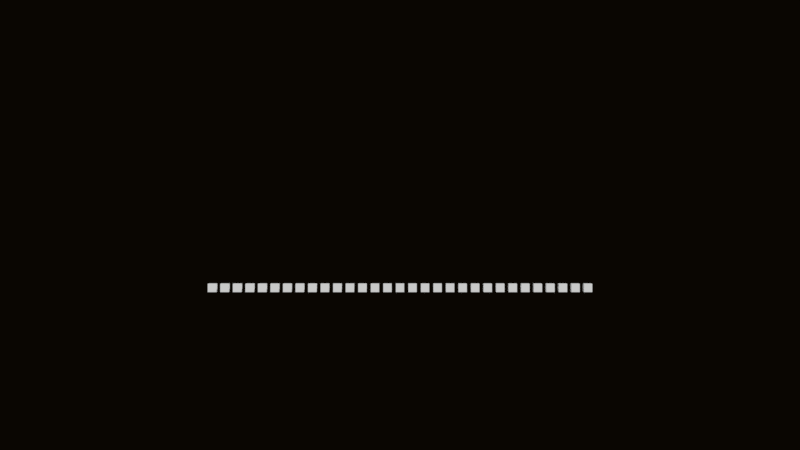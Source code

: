 # Source: ease.blend  (saved by Blender 2.93.20; exported with 4.5.12 LTS)
import bpy
from mathutils import Matrix  # noqa: F401  (used for matrix-valued properties, if any)

bpy.ops.wm.read_factory_settings(use_empty=True)
scene = bpy.context.scene
scene.name = 'Scene'

# ---- collections
col_collection_1 = bpy.data.collections.new('Collection 1'); scene.collection.children.link(col_collection_1)

# ---- materials (node trees are filled in below, after node groups)
mat_material = bpy.data.materials.new('Material')
mat_material.alpha_threshold = 0.0
mat_material.use_transparent_shadow = False
mat_material.roughness = 0.5
mat_material.line_color = (0.0, 0.0, 0.0, 1.0)

# ---- material node trees
mat_material.use_nodes = True; mat_material.node_tree.nodes.clear()
_N = mat_material.node_tree.nodes; _L = mat_material.node_tree.links
n0 = _N.new('ShaderNodeOutputMaterial'); n0.name = 'Material Output'; n0.location = (300, 300)
n1 = _N.new('ShaderNodeBsdfDiffuse'); n1.name = 'Diffuse BSDF'; n1.location = (10, 300)
n1.inputs[0].default_value = (1.0, 1.0, 1.0, 1.0)
_L.new(n1.outputs[0], n0.inputs[0])
n0.is_active_output = True

# ---- world
world_world = bpy.data.worlds.new('World'); scene.world = world_world
world_world.use_nodes = True; world_world.node_tree.nodes.clear()
_N = world_world.node_tree.nodes; _L = world_world.node_tree.links
n0 = _N.new('ShaderNodeOutputWorld'); n0.name = 'World Output'; n0.location = (300, 300)
n1 = _N.new('ShaderNodeBackground'); n1.name = 'Background'; n1.location = (10, 300)
n1.inputs[1].default_value = 2.0
n2 = _N.new('ShaderNodeRGB'); n2.name = 'RGB'; n2.location = (-190, 280)
n2.outputs[0].default_value = (0.001518, 0.0009106, 0.0003035, 1.0)
_L.new(n1.outputs[0], n0.inputs[0])
_L.new(n2.outputs[0], n1.inputs[0])
n0.is_active_output = True
world_world.color = (0.05088, 0.05088, 0.05088)
world_world.use_sun_shadow = False
world_world.sun_shadow_jitter_overblur = 0.0
world_world.cycles.sampling_method = 'MANUAL'

# ---- cameras
cam_camera = bpy.data.cameras.new('Camera')
cam_camera.sensor_width = 32.0
cam_camera.sensor_height = 18.0
cam_camera.ortho_scale = 7.314
cam_camera.dof.focus_distance = 0.0
cam_camera.dof.aperture_fstop = 128.0

# ---- meshes
me_cube = bpy.data.meshes.new('Cube')
me_cube.from_pydata([(1.0, 1.0, -1.0), (1.0, -1.0, -1.0), (-1.0, -1.0, -1.0), (-1.0, 1.0, -1.0), (1.0, 1.0, 1.0), (1.0, -1.0, 1.0), (-1.0, -1.0, 1.0), (-1.0, 1.0, 1.0)], [], [(0, 1, 2, 3), (4, 7, 6, 5), (0, 4, 5, 1), (1, 5, 6, 2), (2, 6, 7, 3), (4, 0, 3, 7)])
me_cube.materials.append(mat_material)
me_cube.use_remesh_preserve_volume = False
me_cube.use_remesh_preserve_attributes = False
me_cube.use_mirror_vertex_groups = False
me_cube.update()
me_cube_001 = bpy.data.meshes.new('Cube.001')
me_cube_001.from_pydata([(1.0, 1.0, -1.0), (1.0, -1.0, -1.0), (-1.0, -1.0, -1.0), (-1.0, 1.0, -1.0), (1.0, 1.0, 1.0), (1.0, -1.0, 1.0), (-1.0, -1.0, 1.0), (-1.0, 1.0, 1.0)], [], [(0, 1, 2, 3), (4, 7, 6, 5), (0, 4, 5, 1), (1, 5, 6, 2), (2, 6, 7, 3), (4, 0, 3, 7)])
me_cube_001.materials.append(mat_material)
me_cube_001.use_remesh_preserve_volume = False
me_cube_001.use_remesh_preserve_attributes = False
me_cube_001.use_mirror_vertex_groups = False
me_cube_001.update()
me_cube_002 = bpy.data.meshes.new('Cube.002')
me_cube_002.from_pydata([(1.0, 1.0, -1.0), (1.0, -1.0, -1.0), (-1.0, -1.0, -1.0), (-1.0, 1.0, -1.0), (1.0, 1.0, 1.0), (1.0, -1.0, 1.0), (-1.0, -1.0, 1.0), (-1.0, 1.0, 1.0)], [], [(0, 1, 2, 3), (4, 7, 6, 5), (0, 4, 5, 1), (1, 5, 6, 2), (2, 6, 7, 3), (4, 0, 3, 7)])
me_cube_002.materials.append(mat_material)
me_cube_002.use_remesh_preserve_volume = False
me_cube_002.use_remesh_preserve_attributes = False
me_cube_002.use_mirror_vertex_groups = False
me_cube_002.update()
me_cube_003 = bpy.data.meshes.new('Cube.003')
me_cube_003.from_pydata([(1.0, 1.0, -1.0), (1.0, -1.0, -1.0), (-1.0, -1.0, -1.0), (-1.0, 1.0, -1.0), (1.0, 1.0, 1.0), (1.0, -1.0, 1.0), (-1.0, -1.0, 1.0), (-1.0, 1.0, 1.0)], [], [(0, 1, 2, 3), (4, 7, 6, 5), (0, 4, 5, 1), (1, 5, 6, 2), (2, 6, 7, 3), (4, 0, 3, 7)])
me_cube_003.materials.append(mat_material)
me_cube_003.use_remesh_preserve_volume = False
me_cube_003.use_remesh_preserve_attributes = False
me_cube_003.use_mirror_vertex_groups = False
me_cube_003.update()
me_cube_004 = bpy.data.meshes.new('Cube.004')
me_cube_004.from_pydata([(1.0, 1.0, -1.0), (1.0, -1.0, -1.0), (-1.0, -1.0, -1.0), (-1.0, 1.0, -1.0), (1.0, 1.0, 1.0), (1.0, -1.0, 1.0), (-1.0, -1.0, 1.0), (-1.0, 1.0, 1.0)], [], [(0, 1, 2, 3), (4, 7, 6, 5), (0, 4, 5, 1), (1, 5, 6, 2), (2, 6, 7, 3), (4, 0, 3, 7)])
me_cube_004.materials.append(mat_material)
me_cube_004.use_remesh_preserve_volume = False
me_cube_004.use_remesh_preserve_attributes = False
me_cube_004.use_mirror_vertex_groups = False
me_cube_004.update()
me_cube_005 = bpy.data.meshes.new('Cube.005')
me_cube_005.from_pydata([(1.0, 1.0, -1.0), (1.0, -1.0, -1.0), (-1.0, -1.0, -1.0), (-1.0, 1.0, -1.0), (1.0, 1.0, 1.0), (1.0, -1.0, 1.0), (-1.0, -1.0, 1.0), (-1.0, 1.0, 1.0)], [], [(0, 1, 2, 3), (4, 7, 6, 5), (0, 4, 5, 1), (1, 5, 6, 2), (2, 6, 7, 3), (4, 0, 3, 7)])
me_cube_005.materials.append(mat_material)
me_cube_005.use_remesh_preserve_volume = False
me_cube_005.use_remesh_preserve_attributes = False
me_cube_005.use_mirror_vertex_groups = False
me_cube_005.update()
me_cube_006 = bpy.data.meshes.new('Cube.006')
me_cube_006.from_pydata([(1.0, 1.0, -1.0), (1.0, -1.0, -1.0), (-1.0, -1.0, -1.0), (-1.0, 1.0, -1.0), (1.0, 1.0, 1.0), (1.0, -1.0, 1.0), (-1.0, -1.0, 1.0), (-1.0, 1.0, 1.0)], [], [(0, 1, 2, 3), (4, 7, 6, 5), (0, 4, 5, 1), (1, 5, 6, 2), (2, 6, 7, 3), (4, 0, 3, 7)])
me_cube_006.materials.append(mat_material)
me_cube_006.use_remesh_preserve_volume = False
me_cube_006.use_remesh_preserve_attributes = False
me_cube_006.use_mirror_vertex_groups = False
me_cube_006.update()
me_cube_007 = bpy.data.meshes.new('Cube.007')
me_cube_007.from_pydata([(1.0, 1.0, -1.0), (1.0, -1.0, -1.0), (-1.0, -1.0, -1.0), (-1.0, 1.0, -1.0), (1.0, 1.0, 1.0), (1.0, -1.0, 1.0), (-1.0, -1.0, 1.0), (-1.0, 1.0, 1.0)], [], [(0, 1, 2, 3), (4, 7, 6, 5), (0, 4, 5, 1), (1, 5, 6, 2), (2, 6, 7, 3), (4, 0, 3, 7)])
me_cube_007.materials.append(mat_material)
me_cube_007.use_remesh_preserve_volume = False
me_cube_007.use_remesh_preserve_attributes = False
me_cube_007.use_mirror_vertex_groups = False
me_cube_007.update()
me_cube_008 = bpy.data.meshes.new('Cube.008')
me_cube_008.from_pydata([(1.0, 1.0, -1.0), (1.0, -1.0, -1.0), (-1.0, -1.0, -1.0), (-1.0, 1.0, -1.0), (1.0, 1.0, 1.0), (1.0, -1.0, 1.0), (-1.0, -1.0, 1.0), (-1.0, 1.0, 1.0)], [], [(0, 1, 2, 3), (4, 7, 6, 5), (0, 4, 5, 1), (1, 5, 6, 2), (2, 6, 7, 3), (4, 0, 3, 7)])
me_cube_008.materials.append(mat_material)
me_cube_008.use_remesh_preserve_volume = False
me_cube_008.use_remesh_preserve_attributes = False
me_cube_008.use_mirror_vertex_groups = False
me_cube_008.update()
me_cube_009 = bpy.data.meshes.new('Cube.009')
me_cube_009.from_pydata([(1.0, 1.0, -1.0), (1.0, -1.0, -1.0), (-1.0, -1.0, -1.0), (-1.0, 1.0, -1.0), (1.0, 1.0, 1.0), (1.0, -1.0, 1.0), (-1.0, -1.0, 1.0), (-1.0, 1.0, 1.0)], [], [(0, 1, 2, 3), (4, 7, 6, 5), (0, 4, 5, 1), (1, 5, 6, 2), (2, 6, 7, 3), (4, 0, 3, 7)])
me_cube_009.materials.append(mat_material)
me_cube_009.use_remesh_preserve_volume = False
me_cube_009.use_remesh_preserve_attributes = False
me_cube_009.use_mirror_vertex_groups = False
me_cube_009.update()
me_cube_010 = bpy.data.meshes.new('Cube.010')
me_cube_010.from_pydata([(1.0, 1.0, -1.0), (1.0, -1.0, -1.0), (-1.0, -1.0, -1.0), (-1.0, 1.0, -1.0), (1.0, 1.0, 1.0), (1.0, -1.0, 1.0), (-1.0, -1.0, 1.0), (-1.0, 1.0, 1.0)], [], [(0, 1, 2, 3), (4, 7, 6, 5), (0, 4, 5, 1), (1, 5, 6, 2), (2, 6, 7, 3), (4, 0, 3, 7)])
me_cube_010.materials.append(mat_material)
me_cube_010.use_remesh_preserve_volume = False
me_cube_010.use_remesh_preserve_attributes = False
me_cube_010.use_mirror_vertex_groups = False
me_cube_010.update()
me_cube_011 = bpy.data.meshes.new('Cube.011')
me_cube_011.from_pydata([(1.0, 1.0, -1.0), (1.0, -1.0, -1.0), (-1.0, -1.0, -1.0), (-1.0, 1.0, -1.0), (1.0, 1.0, 1.0), (1.0, -1.0, 1.0), (-1.0, -1.0, 1.0), (-1.0, 1.0, 1.0)], [], [(0, 1, 2, 3), (4, 7, 6, 5), (0, 4, 5, 1), (1, 5, 6, 2), (2, 6, 7, 3), (4, 0, 3, 7)])
me_cube_011.materials.append(mat_material)
me_cube_011.use_remesh_preserve_volume = False
me_cube_011.use_remesh_preserve_attributes = False
me_cube_011.use_mirror_vertex_groups = False
me_cube_011.update()
me_cube_012 = bpy.data.meshes.new('Cube.012')
me_cube_012.from_pydata([(1.0, 1.0, -1.0), (1.0, -1.0, -1.0), (-1.0, -1.0, -1.0), (-1.0, 1.0, -1.0), (1.0, 1.0, 1.0), (1.0, -1.0, 1.0), (-1.0, -1.0, 1.0), (-1.0, 1.0, 1.0)], [], [(0, 1, 2, 3), (4, 7, 6, 5), (0, 4, 5, 1), (1, 5, 6, 2), (2, 6, 7, 3), (4, 0, 3, 7)])
me_cube_012.materials.append(mat_material)
me_cube_012.use_remesh_preserve_volume = False
me_cube_012.use_remesh_preserve_attributes = False
me_cube_012.use_mirror_vertex_groups = False
me_cube_012.update()
me_cube_013 = bpy.data.meshes.new('Cube.013')
me_cube_013.from_pydata([(1.0, 1.0, -1.0), (1.0, -1.0, -1.0), (-1.0, -1.0, -1.0), (-1.0, 1.0, -1.0), (1.0, 1.0, 1.0), (1.0, -1.0, 1.0), (-1.0, -1.0, 1.0), (-1.0, 1.0, 1.0)], [], [(0, 1, 2, 3), (4, 7, 6, 5), (0, 4, 5, 1), (1, 5, 6, 2), (2, 6, 7, 3), (4, 0, 3, 7)])
me_cube_013.materials.append(mat_material)
me_cube_013.use_remesh_preserve_volume = False
me_cube_013.use_remesh_preserve_attributes = False
me_cube_013.use_mirror_vertex_groups = False
me_cube_013.update()
me_cube_014 = bpy.data.meshes.new('Cube.014')
me_cube_014.from_pydata([(1.0, 1.0, -1.0), (1.0, -1.0, -1.0), (-1.0, -1.0, -1.0), (-1.0, 1.0, -1.0), (1.0, 1.0, 1.0), (1.0, -1.0, 1.0), (-1.0, -1.0, 1.0), (-1.0, 1.0, 1.0)], [], [(0, 1, 2, 3), (4, 7, 6, 5), (0, 4, 5, 1), (1, 5, 6, 2), (2, 6, 7, 3), (4, 0, 3, 7)])
me_cube_014.materials.append(mat_material)
me_cube_014.use_remesh_preserve_volume = False
me_cube_014.use_remesh_preserve_attributes = False
me_cube_014.use_mirror_vertex_groups = False
me_cube_014.update()
me_cube_015 = bpy.data.meshes.new('Cube.015')
me_cube_015.from_pydata([(1.0, 1.0, -1.0), (1.0, -1.0, -1.0), (-1.0, -1.0, -1.0), (-1.0, 1.0, -1.0), (1.0, 1.0, 1.0), (1.0, -1.0, 1.0), (-1.0, -1.0, 1.0), (-1.0, 1.0, 1.0)], [], [(0, 1, 2, 3), (4, 7, 6, 5), (0, 4, 5, 1), (1, 5, 6, 2), (2, 6, 7, 3), (4, 0, 3, 7)])
me_cube_015.materials.append(mat_material)
me_cube_015.use_remesh_preserve_volume = False
me_cube_015.use_remesh_preserve_attributes = False
me_cube_015.use_mirror_vertex_groups = False
me_cube_015.update()
me_cube_016 = bpy.data.meshes.new('Cube.016')
me_cube_016.from_pydata([(1.0, 1.0, -1.0), (1.0, -1.0, -1.0), (-1.0, -1.0, -1.0), (-1.0, 1.0, -1.0), (1.0, 1.0, 1.0), (1.0, -1.0, 1.0), (-1.0, -1.0, 1.0), (-1.0, 1.0, 1.0)], [], [(0, 1, 2, 3), (4, 7, 6, 5), (0, 4, 5, 1), (1, 5, 6, 2), (2, 6, 7, 3), (4, 0, 3, 7)])
me_cube_016.materials.append(mat_material)
me_cube_016.use_remesh_preserve_volume = False
me_cube_016.use_remesh_preserve_attributes = False
me_cube_016.use_mirror_vertex_groups = False
me_cube_016.update()
me_cube_017 = bpy.data.meshes.new('Cube.017')
me_cube_017.from_pydata([(1.0, 1.0, -1.0), (1.0, -1.0, -1.0), (-1.0, -1.0, -1.0), (-1.0, 1.0, -1.0), (1.0, 1.0, 1.0), (1.0, -1.0, 1.0), (-1.0, -1.0, 1.0), (-1.0, 1.0, 1.0)], [], [(0, 1, 2, 3), (4, 7, 6, 5), (0, 4, 5, 1), (1, 5, 6, 2), (2, 6, 7, 3), (4, 0, 3, 7)])
me_cube_017.materials.append(mat_material)
me_cube_017.use_remesh_preserve_volume = False
me_cube_017.use_remesh_preserve_attributes = False
me_cube_017.use_mirror_vertex_groups = False
me_cube_017.update()
me_cube_018 = bpy.data.meshes.new('Cube.018')
me_cube_018.from_pydata([(1.0, 1.0, -1.0), (1.0, -1.0, -1.0), (-1.0, -1.0, -1.0), (-1.0, 1.0, -1.0), (1.0, 1.0, 1.0), (1.0, -1.0, 1.0), (-1.0, -1.0, 1.0), (-1.0, 1.0, 1.0)], [], [(0, 1, 2, 3), (4, 7, 6, 5), (0, 4, 5, 1), (1, 5, 6, 2), (2, 6, 7, 3), (4, 0, 3, 7)])
me_cube_018.materials.append(mat_material)
me_cube_018.use_remesh_preserve_volume = False
me_cube_018.use_remesh_preserve_attributes = False
me_cube_018.use_mirror_vertex_groups = False
me_cube_018.update()
me_cube_019 = bpy.data.meshes.new('Cube.019')
me_cube_019.from_pydata([(1.0, 1.0, -1.0), (1.0, -1.0, -1.0), (-1.0, -1.0, -1.0), (-1.0, 1.0, -1.0), (1.0, 1.0, 1.0), (1.0, -1.0, 1.0), (-1.0, -1.0, 1.0), (-1.0, 1.0, 1.0)], [], [(0, 1, 2, 3), (4, 7, 6, 5), (0, 4, 5, 1), (1, 5, 6, 2), (2, 6, 7, 3), (4, 0, 3, 7)])
me_cube_019.materials.append(mat_material)
me_cube_019.use_remesh_preserve_volume = False
me_cube_019.use_remesh_preserve_attributes = False
me_cube_019.use_mirror_vertex_groups = False
me_cube_019.update()
me_cube_020 = bpy.data.meshes.new('Cube.020')
me_cube_020.from_pydata([(1.0, 1.0, -1.0), (1.0, -1.0, -1.0), (-1.0, -1.0, -1.0), (-1.0, 1.0, -1.0), (1.0, 1.0, 1.0), (1.0, -1.0, 1.0), (-1.0, -1.0, 1.0), (-1.0, 1.0, 1.0)], [], [(0, 1, 2, 3), (4, 7, 6, 5), (0, 4, 5, 1), (1, 5, 6, 2), (2, 6, 7, 3), (4, 0, 3, 7)])
me_cube_020.materials.append(mat_material)
me_cube_020.use_remesh_preserve_volume = False
me_cube_020.use_remesh_preserve_attributes = False
me_cube_020.use_mirror_vertex_groups = False
me_cube_020.update()
me_cube_021 = bpy.data.meshes.new('Cube.021')
me_cube_021.from_pydata([(1.0, 1.0, -1.0), (1.0, -1.0, -1.0), (-1.0, -1.0, -1.0), (-1.0, 1.0, -1.0), (1.0, 1.0, 1.0), (1.0, -1.0, 1.0), (-1.0, -1.0, 1.0), (-1.0, 1.0, 1.0)], [], [(0, 1, 2, 3), (4, 7, 6, 5), (0, 4, 5, 1), (1, 5, 6, 2), (2, 6, 7, 3), (4, 0, 3, 7)])
me_cube_021.materials.append(mat_material)
me_cube_021.use_remesh_preserve_volume = False
me_cube_021.use_remesh_preserve_attributes = False
me_cube_021.use_mirror_vertex_groups = False
me_cube_021.update()
me_cube_022 = bpy.data.meshes.new('Cube.022')
me_cube_022.from_pydata([(1.0, 1.0, -1.0), (1.0, -1.0, -1.0), (-1.0, -1.0, -1.0), (-1.0, 1.0, -1.0), (1.0, 1.0, 1.0), (1.0, -1.0, 1.0), (-1.0, -1.0, 1.0), (-1.0, 1.0, 1.0)], [], [(0, 1, 2, 3), (4, 7, 6, 5), (0, 4, 5, 1), (1, 5, 6, 2), (2, 6, 7, 3), (4, 0, 3, 7)])
me_cube_022.materials.append(mat_material)
me_cube_022.use_remesh_preserve_volume = False
me_cube_022.use_remesh_preserve_attributes = False
me_cube_022.use_mirror_vertex_groups = False
me_cube_022.update()
me_cube_023 = bpy.data.meshes.new('Cube.023')
me_cube_023.from_pydata([(1.0, 1.0, -1.0), (1.0, -1.0, -1.0), (-1.0, -1.0, -1.0), (-1.0, 1.0, -1.0), (1.0, 1.0, 1.0), (1.0, -1.0, 1.0), (-1.0, -1.0, 1.0), (-1.0, 1.0, 1.0)], [], [(0, 1, 2, 3), (4, 7, 6, 5), (0, 4, 5, 1), (1, 5, 6, 2), (2, 6, 7, 3), (4, 0, 3, 7)])
me_cube_023.materials.append(mat_material)
me_cube_023.use_remesh_preserve_volume = False
me_cube_023.use_remesh_preserve_attributes = False
me_cube_023.use_mirror_vertex_groups = False
me_cube_023.update()
me_cube_024 = bpy.data.meshes.new('Cube.024')
me_cube_024.from_pydata([(1.0, 1.0, -1.0), (1.0, -1.0, -1.0), (-1.0, -1.0, -1.0), (-1.0, 1.0, -1.0), (1.0, 1.0, 1.0), (1.0, -1.0, 1.0), (-1.0, -1.0, 1.0), (-1.0, 1.0, 1.0)], [], [(0, 1, 2, 3), (4, 7, 6, 5), (0, 4, 5, 1), (1, 5, 6, 2), (2, 6, 7, 3), (4, 0, 3, 7)])
me_cube_024.materials.append(mat_material)
me_cube_024.use_remesh_preserve_volume = False
me_cube_024.use_remesh_preserve_attributes = False
me_cube_024.use_mirror_vertex_groups = False
me_cube_024.update()
me_cube_025 = bpy.data.meshes.new('Cube.025')
me_cube_025.from_pydata([(1.0, 1.0, -1.0), (1.0, -1.0, -1.0), (-1.0, -1.0, -1.0), (-1.0, 1.0, -1.0), (1.0, 1.0, 1.0), (1.0, -1.0, 1.0), (-1.0, -1.0, 1.0), (-1.0, 1.0, 1.0)], [], [(0, 1, 2, 3), (4, 7, 6, 5), (0, 4, 5, 1), (1, 5, 6, 2), (2, 6, 7, 3), (4, 0, 3, 7)])
me_cube_025.materials.append(mat_material)
me_cube_025.use_remesh_preserve_volume = False
me_cube_025.use_remesh_preserve_attributes = False
me_cube_025.use_mirror_vertex_groups = False
me_cube_025.update()
me_cube_026 = bpy.data.meshes.new('Cube.026')
me_cube_026.from_pydata([(1.0, 1.0, -1.0), (1.0, -1.0, -1.0), (-1.0, -1.0, -1.0), (-1.0, 1.0, -1.0), (1.0, 1.0, 1.0), (1.0, -1.0, 1.0), (-1.0, -1.0, 1.0), (-1.0, 1.0, 1.0)], [], [(0, 1, 2, 3), (4, 7, 6, 5), (0, 4, 5, 1), (1, 5, 6, 2), (2, 6, 7, 3), (4, 0, 3, 7)])
me_cube_026.materials.append(mat_material)
me_cube_026.use_remesh_preserve_volume = False
me_cube_026.use_remesh_preserve_attributes = False
me_cube_026.use_mirror_vertex_groups = False
me_cube_026.update()
me_cube_027 = bpy.data.meshes.new('Cube.027')
me_cube_027.from_pydata([(1.0, 1.0, -1.0), (1.0, -1.0, -1.0), (-1.0, -1.0, -1.0), (-1.0, 1.0, -1.0), (1.0, 1.0, 1.0), (1.0, -1.0, 1.0), (-1.0, -1.0, 1.0), (-1.0, 1.0, 1.0)], [], [(0, 1, 2, 3), (4, 7, 6, 5), (0, 4, 5, 1), (1, 5, 6, 2), (2, 6, 7, 3), (4, 0, 3, 7)])
me_cube_027.materials.append(mat_material)
me_cube_027.use_remesh_preserve_volume = False
me_cube_027.use_remesh_preserve_attributes = False
me_cube_027.use_mirror_vertex_groups = False
me_cube_027.update()
me_cube_028 = bpy.data.meshes.new('Cube.028')
me_cube_028.from_pydata([(1.0, 1.0, -1.0), (1.0, -1.0, -1.0), (-1.0, -1.0, -1.0), (-1.0, 1.0, -1.0), (1.0, 1.0, 1.0), (1.0, -1.0, 1.0), (-1.0, -1.0, 1.0), (-1.0, 1.0, 1.0)], [], [(0, 1, 2, 3), (4, 7, 6, 5), (0, 4, 5, 1), (1, 5, 6, 2), (2, 6, 7, 3), (4, 0, 3, 7)])
me_cube_028.materials.append(mat_material)
me_cube_028.use_remesh_preserve_volume = False
me_cube_028.use_remesh_preserve_attributes = False
me_cube_028.use_mirror_vertex_groups = False
me_cube_028.update()
me_cube_029 = bpy.data.meshes.new('Cube.029')
me_cube_029.from_pydata([(1.0, 1.0, -1.0), (1.0, -1.0, -1.0), (-1.0, -1.0, -1.0), (-1.0, 1.0, -1.0), (1.0, 1.0, 1.0), (1.0, -1.0, 1.0), (-1.0, -1.0, 1.0), (-1.0, 1.0, 1.0)], [], [(0, 1, 2, 3), (4, 7, 6, 5), (0, 4, 5, 1), (1, 5, 6, 2), (2, 6, 7, 3), (4, 0, 3, 7)])
me_cube_029.materials.append(mat_material)
me_cube_029.use_remesh_preserve_volume = False
me_cube_029.use_remesh_preserve_attributes = False
me_cube_029.use_mirror_vertex_groups = False
me_cube_029.update()
me_cube_030 = bpy.data.meshes.new('Cube.030')
me_cube_030.from_pydata([(1.0, 1.0, -1.0), (1.0, -1.0, -1.0), (-1.0, -1.0, -1.0), (-1.0, 1.0, -1.0), (1.0, 1.0, 1.0), (1.0, -1.0, 1.0), (-1.0, -1.0, 1.0), (-1.0, 1.0, 1.0)], [], [(0, 1, 2, 3), (4, 7, 6, 5), (0, 4, 5, 1), (1, 5, 6, 2), (2, 6, 7, 3), (4, 0, 3, 7)])
me_cube_030.materials.append(mat_material)
me_cube_030.use_remesh_preserve_volume = False
me_cube_030.use_remesh_preserve_attributes = False
me_cube_030.use_mirror_vertex_groups = False
me_cube_030.update()

# ---- objects
ob_cube_0_linear = bpy.data.objects.new('Cube.0.Linear', me_cube)
ob_camera = bpy.data.objects.new('Camera', cam_camera)
ob_cube_1_sinein = bpy.data.objects.new('Cube.1.SineIn', me_cube_001)
ob_cube_2_sineout = bpy.data.objects.new('Cube.2.SineOut', me_cube_002)
ob_cube_3_sineinout = bpy.data.objects.new('Cube.3.SineInOut', me_cube_003)
ob_cube_4_quadin = bpy.data.objects.new('Cube.4.QuadIn', me_cube_004)
ob_cube_5_quadout = bpy.data.objects.new('Cube.5.QuadOut', me_cube_005)
ob_cube_6_quadinout = bpy.data.objects.new('Cube.6.QuadInOut', me_cube_006)
ob_cube_7_cubicin = bpy.data.objects.new('Cube.7.CubicIn', me_cube_007)
ob_cube_8_cubicout = bpy.data.objects.new('Cube.8.CubicOut', me_cube_008)
ob_cube_9_cubicinout = bpy.data.objects.new('Cube.9.CubicInOut', me_cube_009)
ob_cube_10_quartin = bpy.data.objects.new('Cube.10.QuartIn', me_cube_010)
ob_cube_11_quartout = bpy.data.objects.new('Cube.11.QuartOut', me_cube_011)
ob_cube_12_quartinout = bpy.data.objects.new('Cube.12.QuartInOut', me_cube_012)
ob_cube_13_quintin = bpy.data.objects.new('Cube.13.QuintIn', me_cube_013)
ob_cube_14_quintout = bpy.data.objects.new('Cube.14.QuintOut', me_cube_014)
ob_cube_15_quintinout = bpy.data.objects.new('Cube.15.QuintInOut', me_cube_015)
ob_cube_16_expoin = bpy.data.objects.new('Cube.16.ExpoIn', me_cube_016)
ob_cube_17_expoout = bpy.data.objects.new('Cube.17.ExpoOut', me_cube_017)
ob_cube_18_expoinout = bpy.data.objects.new('Cube.18.ExpoInOut', me_cube_018)
ob_cube_19_circin = bpy.data.objects.new('Cube.19.CircIn', me_cube_019)
ob_cube_20_circout = bpy.data.objects.new('Cube.20.CircOut', me_cube_020)
ob_cube_21_circinout = bpy.data.objects.new('Cube.21.CircInOut', me_cube_021)
ob_cube_22_backin = bpy.data.objects.new('Cube.22.BackIn', me_cube_022)
ob_cube_23_backout = bpy.data.objects.new('Cube.23.BackOut', me_cube_023)
ob_cube_24_backinout = bpy.data.objects.new('Cube.24.BackInOut', me_cube_024)
ob_cube_25_bouncein = bpy.data.objects.new('Cube.25.BounceIn', me_cube_025)
ob_cube_26_bounceout = bpy.data.objects.new('Cube.26.BounceOut', me_cube_026)
ob_cube_27_bounceinout = bpy.data.objects.new('Cube.27.BounceInOut', me_cube_027)
ob_cube_28_elasticin = bpy.data.objects.new('Cube.28.ElasticIn', me_cube_028)
ob_cube_29_elasticout = bpy.data.objects.new('Cube.29.ElasticOut', me_cube_029)
ob_cube_30_elasticinout = bpy.data.objects.new('Cube.30.ElasticInOut', me_cube_030)

# ---- transforms, parenting, visibility, modifiers, constraints
ob_cube_0_linear.location = (-45.0, 0.0, -15.0)
ob_cube_0_linear.lock_rotations_4d = False
ob_cube_0_linear.empty_display_type = 'ARROWS'
ob_cube_0_linear.lineart.crease_threshold = 0.0
ob_camera.location = (0.0, -300.0, 0.0)
ob_camera.rotation_euler = (1.571, -0.0, 0.0)
ob_camera.lock_rotations_4d = False
ob_camera.empty_display_type = 'ARROWS'
ob_camera.color = (0.0, 0.0, 0.0, 0.0)
ob_camera.display_type = 'WIRE'
ob_camera.lineart.crease_threshold = 0.0
ob_cube_1_sinein.location = (-42.0, 0.0, -15.0)
ob_cube_1_sinein.lock_rotations_4d = False
ob_cube_1_sinein.empty_display_type = 'ARROWS'
ob_cube_1_sinein.lineart.crease_threshold = 0.0
ob_cube_2_sineout.location = (-39.0, 0.0, -15.0)
ob_cube_2_sineout.lock_rotations_4d = False
ob_cube_2_sineout.empty_display_type = 'ARROWS'
ob_cube_2_sineout.lineart.crease_threshold = 0.0
ob_cube_3_sineinout.location = (-36.0, 0.0, -15.0)
ob_cube_3_sineinout.lock_rotations_4d = False
ob_cube_3_sineinout.empty_display_type = 'ARROWS'
ob_cube_3_sineinout.lineart.crease_threshold = 0.0
ob_cube_4_quadin.location = (-33.0, 0.0, -15.0)
ob_cube_4_quadin.lock_rotations_4d = False
ob_cube_4_quadin.empty_display_type = 'ARROWS'
ob_cube_4_quadin.lineart.crease_threshold = 0.0
ob_cube_5_quadout.location = (-30.0, 0.0, -15.0)
ob_cube_5_quadout.lock_rotations_4d = False
ob_cube_5_quadout.empty_display_type = 'ARROWS'
ob_cube_5_quadout.lineart.crease_threshold = 0.0
ob_cube_6_quadinout.location = (-27.0, 0.0, -15.0)
ob_cube_6_quadinout.lock_rotations_4d = False
ob_cube_6_quadinout.empty_display_type = 'ARROWS'
ob_cube_6_quadinout.lineart.crease_threshold = 0.0
ob_cube_7_cubicin.location = (-24.0, 0.0, -15.0)
ob_cube_7_cubicin.lock_rotations_4d = False
ob_cube_7_cubicin.empty_display_type = 'ARROWS'
ob_cube_7_cubicin.lineart.crease_threshold = 0.0
ob_cube_8_cubicout.location = (-21.0, 0.0, -15.0)
ob_cube_8_cubicout.lock_rotations_4d = False
ob_cube_8_cubicout.empty_display_type = 'ARROWS'
ob_cube_8_cubicout.lineart.crease_threshold = 0.0
ob_cube_9_cubicinout.location = (-18.0, 0.0, -15.0)
ob_cube_9_cubicinout.lock_rotations_4d = False
ob_cube_9_cubicinout.empty_display_type = 'ARROWS'
ob_cube_9_cubicinout.lineart.crease_threshold = 0.0
ob_cube_10_quartin.location = (-15.0, 0.0, -15.0)
ob_cube_10_quartin.lock_rotations_4d = False
ob_cube_10_quartin.empty_display_type = 'ARROWS'
ob_cube_10_quartin.lineart.crease_threshold = 0.0
ob_cube_11_quartout.location = (-12.0, 0.0, -15.0)
ob_cube_11_quartout.lock_rotations_4d = False
ob_cube_11_quartout.empty_display_type = 'ARROWS'
ob_cube_11_quartout.lineart.crease_threshold = 0.0
ob_cube_12_quartinout.location = (-9.0, 0.0, -15.0)
ob_cube_12_quartinout.lock_rotations_4d = False
ob_cube_12_quartinout.empty_display_type = 'ARROWS'
ob_cube_12_quartinout.lineart.crease_threshold = 0.0
ob_cube_13_quintin.location = (-6.0, 0.0, -15.0)
ob_cube_13_quintin.lock_rotations_4d = False
ob_cube_13_quintin.empty_display_type = 'ARROWS'
ob_cube_13_quintin.lineart.crease_threshold = 0.0
ob_cube_14_quintout.location = (-3.0, 0.0, -15.0)
ob_cube_14_quintout.lock_rotations_4d = False
ob_cube_14_quintout.empty_display_type = 'ARROWS'
ob_cube_14_quintout.lineart.crease_threshold = 0.0
ob_cube_15_quintinout.location = (0.0, 0.0, -15.0)
ob_cube_15_quintinout.lock_rotations_4d = False
ob_cube_15_quintinout.empty_display_type = 'ARROWS'
ob_cube_15_quintinout.lineart.crease_threshold = 0.0
ob_cube_16_expoin.location = (3.0, 0.0, -15.0)
ob_cube_16_expoin.lock_rotations_4d = False
ob_cube_16_expoin.empty_display_type = 'ARROWS'
ob_cube_16_expoin.lineart.crease_threshold = 0.0
ob_cube_17_expoout.location = (6.0, 0.0, -15.0)
ob_cube_17_expoout.lock_rotations_4d = False
ob_cube_17_expoout.empty_display_type = 'ARROWS'
ob_cube_17_expoout.lineart.crease_threshold = 0.0
ob_cube_18_expoinout.location = (9.0, 0.0, -15.0)
ob_cube_18_expoinout.lock_rotations_4d = False
ob_cube_18_expoinout.empty_display_type = 'ARROWS'
ob_cube_18_expoinout.lineart.crease_threshold = 0.0
ob_cube_19_circin.location = (12.0, 0.0, -15.0)
ob_cube_19_circin.lock_rotations_4d = False
ob_cube_19_circin.empty_display_type = 'ARROWS'
ob_cube_19_circin.lineart.crease_threshold = 0.0
ob_cube_20_circout.location = (15.0, 0.0, -15.0)
ob_cube_20_circout.lock_rotations_4d = False
ob_cube_20_circout.empty_display_type = 'ARROWS'
ob_cube_20_circout.lineart.crease_threshold = 0.0
ob_cube_21_circinout.location = (18.0, 0.0, -15.0)
ob_cube_21_circinout.lock_rotations_4d = False
ob_cube_21_circinout.empty_display_type = 'ARROWS'
ob_cube_21_circinout.lineart.crease_threshold = 0.0
ob_cube_22_backin.location = (21.0, 0.0, -15.0)
ob_cube_22_backin.lock_rotations_4d = False
ob_cube_22_backin.empty_display_type = 'ARROWS'
ob_cube_22_backin.lineart.crease_threshold = 0.0
ob_cube_23_backout.location = (24.0, 0.0, -15.0)
ob_cube_23_backout.lock_rotations_4d = False
ob_cube_23_backout.empty_display_type = 'ARROWS'
ob_cube_23_backout.lineart.crease_threshold = 0.0
ob_cube_24_backinout.location = (27.0, 0.0, -15.0)
ob_cube_24_backinout.lock_rotations_4d = False
ob_cube_24_backinout.empty_display_type = 'ARROWS'
ob_cube_24_backinout.lineart.crease_threshold = 0.0
ob_cube_25_bouncein.location = (30.0, 0.0, -15.0)
ob_cube_25_bouncein.lock_rotations_4d = False
ob_cube_25_bouncein.empty_display_type = 'ARROWS'
ob_cube_25_bouncein.lineart.crease_threshold = 0.0
ob_cube_26_bounceout.location = (33.0, 0.0, -15.0)
ob_cube_26_bounceout.lock_rotations_4d = False
ob_cube_26_bounceout.empty_display_type = 'ARROWS'
ob_cube_26_bounceout.lineart.crease_threshold = 0.0
ob_cube_27_bounceinout.location = (36.0, 0.0, -15.0)
ob_cube_27_bounceinout.lock_rotations_4d = False
ob_cube_27_bounceinout.empty_display_type = 'ARROWS'
ob_cube_27_bounceinout.lineart.crease_threshold = 0.0
ob_cube_28_elasticin.location = (39.0, 0.0, -15.0)
ob_cube_28_elasticin.lock_rotations_4d = False
ob_cube_28_elasticin.empty_display_type = 'ARROWS'
ob_cube_28_elasticin.lineart.crease_threshold = 0.0
ob_cube_29_elasticout.location = (42.0, 0.0, -15.0)
ob_cube_29_elasticout.lock_rotations_4d = False
ob_cube_29_elasticout.empty_display_type = 'ARROWS'
ob_cube_29_elasticout.lineart.crease_threshold = 0.0
ob_cube_30_elasticinout.location = (45.0, 0.0, -15.0)
ob_cube_30_elasticinout.lock_rotations_4d = False
ob_cube_30_elasticinout.empty_display_type = 'ARROWS'
ob_cube_30_elasticinout.lineart.crease_threshold = 0.0

# ---- collection membership
col_collection_1.objects.link(ob_cube_0_linear)
col_collection_1.objects.link(ob_camera)
col_collection_1.objects.link(ob_cube_1_sinein)
col_collection_1.objects.link(ob_cube_2_sineout)
col_collection_1.objects.link(ob_cube_3_sineinout)
col_collection_1.objects.link(ob_cube_4_quadin)
col_collection_1.objects.link(ob_cube_5_quadout)
col_collection_1.objects.link(ob_cube_6_quadinout)
col_collection_1.objects.link(ob_cube_7_cubicin)
col_collection_1.objects.link(ob_cube_8_cubicout)
col_collection_1.objects.link(ob_cube_9_cubicinout)
col_collection_1.objects.link(ob_cube_10_quartin)
col_collection_1.objects.link(ob_cube_11_quartout)
col_collection_1.objects.link(ob_cube_12_quartinout)
col_collection_1.objects.link(ob_cube_13_quintin)
col_collection_1.objects.link(ob_cube_14_quintout)
col_collection_1.objects.link(ob_cube_15_quintinout)
col_collection_1.objects.link(ob_cube_16_expoin)
col_collection_1.objects.link(ob_cube_17_expoout)
col_collection_1.objects.link(ob_cube_18_expoinout)
col_collection_1.objects.link(ob_cube_19_circin)
col_collection_1.objects.link(ob_cube_20_circout)
col_collection_1.objects.link(ob_cube_21_circinout)
col_collection_1.objects.link(ob_cube_22_backin)
col_collection_1.objects.link(ob_cube_23_backout)
col_collection_1.objects.link(ob_cube_24_backinout)
col_collection_1.objects.link(ob_cube_25_bouncein)
col_collection_1.objects.link(ob_cube_26_bounceout)
col_collection_1.objects.link(ob_cube_27_bounceinout)
col_collection_1.objects.link(ob_cube_28_elasticin)
col_collection_1.objects.link(ob_cube_29_elasticout)
col_collection_1.objects.link(ob_cube_30_elasticinout)

# ---- scene / render settings (as saved in the file)
scene.camera = ob_camera
scene.frame_start = 1; scene.frame_end = 250; scene.frame_set(1)
scene.render.engine = 'BLENDER_EEVEE_NEXT'
scene.render.resolution_percentage = 50
scene.render.fps = 60
scene.render.dither_intensity = 0.0
scene.render.motion_blur_shutter = 1.0
scene.cycles.use_denoising = False
scene.cycles.samples = 128
scene.cycles.sampling_pattern = 'TABULATED_SOBOL'
scene.cycles.light_sampling_threshold = 0.0
scene.cycles.use_adaptive_sampling = False
scene.cycles.use_light_tree = False
scene.cycles.blur_glossy = 0.0
scene.cycles.sample_clamp_indirect = 0.0
scene.view_settings.view_transform = 'Standard'
bpy.context.view_layer.update()

# ---- added for rendering (the .blend has no usable light): sun
light_auto_sun = bpy.data.lights.new('AutoSun', 'SUN')
light_auto_sun.energy = 3.0
light_auto_sun.angle = 0.0523599
ob_auto_sun = bpy.data.objects.new('AutoSun', light_auto_sun)
scene.collection.objects.link(ob_auto_sun)
ob_auto_sun.rotation_euler = (0.872665, 0.174533, 0.523599)
bpy.context.view_layer.update()
